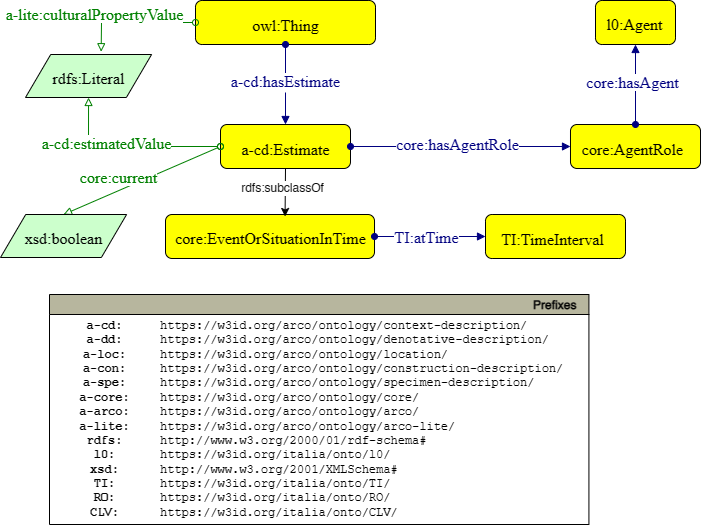

The diagram above was exported from draw.io. Its source (the exported page's mxGraphModel, read from the mxfile embedded in the PNG):
<mxGraphModel dx="1434" dy="796" grid="1" gridSize="10" guides="1" tooltips="1" connect="1" arrows="1" fold="1" page="1" pageScale="1" pageWidth="827" pageHeight="1169" math="0" shadow="0">
  <root>
    <mxCell id="0" />
    <mxCell id="1" parent="0" />
    <mxCell id="LFTUFBHOQa2y3hkMxYhy-1" style="graphMlID=n4;shape=rect;rounded=1;arcsize=30;fillColor=#ffff00;strokeColor=#000000;strokeWidth=1.0" parent="1" vertex="1">
      <mxGeometry x="290.00000000000006" y="126" width="180" height="44" as="geometry" />
    </mxCell>
    <mxCell id="LFTUFBHOQa2y3hkMxYhy-2" value="owl:Thing" style="text;html=1;spacing=0;align=center;fontFamily=dialog;fontSize=16;fontStyle=0;fontColor=#000000" parent="LFTUFBHOQa2y3hkMxYhy-1" vertex="1">
      <mxGeometry x="40.76216795543804" y="10.578125" width="98.47566408912378" height="22.84375" as="geometry" />
    </mxCell>
    <mxCell id="LFTUFBHOQa2y3hkMxYhy-3" value="v" style="graphMlID=e0;rounded=0;endArrow=block;strokeColor=#000080;strokeWidth=1.0;startArrow=oval;startFill=1;endFill=1;exitX=0.5;exitY=1;exitDx=0;exitDy=0;entryX=0.553;entryY=-0.018;entryDx=0;entryDy=0;entryPerimeter=0;" parent="1" source="LFTUFBHOQa2y3hkMxYhy-1" target="LFTUFBHOQa2y3hkMxYhy-5" edge="1">
      <mxGeometry relative="1" as="geometry">
        <mxPoint x="526.0900000000001" y="164" as="sourcePoint" />
        <mxPoint x="380" y="210" as="targetPoint" />
      </mxGeometry>
    </mxCell>
    <mxCell id="LFTUFBHOQa2y3hkMxYhy-4" value="&lt;span style=&quot;background-color: rgb(255 , 255 , 255)&quot;&gt;a-cd:hasEstimate&lt;/span&gt;" style="text;html=1;spacing=0;align=center;fontFamily=dialog;fontSize=16;fontStyle=0;fontColor=#000080" parent="LFTUFBHOQa2y3hkMxYhy-3" vertex="1">
      <mxGeometry width="116.953125" height="22.84375" relative="1" as="geometry">
        <mxPoint x="-58.474824833182936" y="-17.001775716145985" as="offset" />
      </mxGeometry>
    </mxCell>
    <mxCell id="LFTUFBHOQa2y3hkMxYhy-5" style="graphMlID=n4;shape=rect;rounded=1;arcsize=30;fillColor=#ffff00;strokeColor=#000000;strokeWidth=1.0" parent="1" vertex="1">
      <mxGeometry x="306.09000000000003" y="250" width="130" height="44" as="geometry" />
    </mxCell>
    <mxCell id="LFTUFBHOQa2y3hkMxYhy-6" value="a-cd:Estimate" style="text;html=1;spacing=0;align=center;fontFamily=dialog;fontSize=16;fontStyle=0;fontColor=#000000" parent="LFTUFBHOQa2y3hkMxYhy-5" vertex="1">
      <mxGeometry x="29.439343523371917" y="10.578125" width="71.12131295325607" height="22.84375" as="geometry" />
    </mxCell>
    <mxCell id="LFTUFBHOQa2y3hkMxYhy-7" style="graphMlID=n4;shape=rect;rounded=1;arcsize=30;fillColor=#ffff00;strokeColor=#000000;strokeWidth=1.0" parent="1" vertex="1">
      <mxGeometry x="219" y="340" width="209.02" height="44" as="geometry" />
    </mxCell>
    <mxCell id="LFTUFBHOQa2y3hkMxYhy-8" value="&lt;span style=&quot;background-color: rgb(255, 153, 153);&quot;&gt;core:EventOrSituationInTime&lt;/span&gt;" style="text;html=1;spacing=0;align=center;fontFamily=dialog;fontSize=16;fontStyle=0;fontColor=#000000" parent="LFTUFBHOQa2y3hkMxYhy-7" vertex="1">
      <mxGeometry x="48.08031897558235" y="9.578125" width="114.35212948838142" height="22.84375" as="geometry" />
    </mxCell>
    <mxCell id="LFTUFBHOQa2y3hkMxYhy-11" value="" style="graphMlID=e2;rounded=0;endArrow=block;strokeColor=#008000;strokeWidth=1.0;startArrow=oval;startFill=0;endFill=0;exitX=0;exitY=0.5;exitDx=0;exitDy=0;entryX=0.5;entryY=1;entryDx=0;entryDy=0;" parent="1" source="LFTUFBHOQa2y3hkMxYhy-5" target="LFTUFBHOQa2y3hkMxYhy-13" edge="1">
      <mxGeometry relative="1" as="geometry">
        <mxPoint x="340.49" y="264" as="sourcePoint" />
        <mxPoint x="340" y="370" as="targetPoint" />
        <Array as="points">
          <mxPoint x="183" y="272" />
        </Array>
      </mxGeometry>
    </mxCell>
    <mxCell id="LFTUFBHOQa2y3hkMxYhy-12" value="&lt;span style=&quot;background-color: rgb(255 , 255 , 255)&quot;&gt;a-cd:estimatedValue&lt;br&gt;&lt;/span&gt;" style="text;html=1;spacing=0;align=center;fontFamily=dialog;fontSize=16;fontStyle=0;fontColor=#008000" parent="LFTUFBHOQa2y3hkMxYhy-11" vertex="1">
      <mxGeometry width="102.8203125" height="22.84375" relative="1" as="geometry">
        <mxPoint x="-74" y="-17" as="offset" />
      </mxGeometry>
    </mxCell>
    <mxCell id="LFTUFBHOQa2y3hkMxYhy-13" style="graphMlID=n6;shape=parallelogram;fillColor=#ccffcc;strokeColor=#000000;strokeWidth=1.0" parent="1" vertex="1">
      <mxGeometry x="120.00251589464136" y="180" width="126.0949682107173" height="43" as="geometry" />
    </mxCell>
    <mxCell id="LFTUFBHOQa2y3hkMxYhy-14" value="rdfs:Literal" style="text;html=1;spacing=0;align=center;fontFamily=dialog;fontSize=16;fontStyle=0;fontColor=#000000" parent="LFTUFBHOQa2y3hkMxYhy-13" vertex="1">
      <mxGeometry x="26.56310910535865" y="10.078125" width="72.96875" height="22.84375" as="geometry" />
    </mxCell>
    <mxCell id="LFTUFBHOQa2y3hkMxYhy-15" style="graphMlID=n4;shape=rect;rounded=1;arcsize=30;fillColor=#ffff00;strokeColor=#000000;strokeWidth=1.0" parent="1" vertex="1">
      <mxGeometry x="519" y="340" width="140" height="44" as="geometry" />
    </mxCell>
    <mxCell id="LFTUFBHOQa2y3hkMxYhy-16" value="TI:TimeInterval" style="text;html=1;spacing=0;align=center;fontFamily=dialog;fontSize=16;fontStyle=0;fontColor=#000000" parent="LFTUFBHOQa2y3hkMxYhy-15" vertex="1">
      <mxGeometry x="28.854868704341825" y="10.578125" width="76.59218318042961" height="22.84375" as="geometry" />
    </mxCell>
    <mxCell id="LFTUFBHOQa2y3hkMxYhy-17" value="" style="graphMlID=e0;rounded=0;endArrow=block;strokeColor=#000080;strokeWidth=1.0;startArrow=oval;startFill=1;endFill=1;entryX=0;entryY=0.5;entryDx=0;entryDy=0;exitX=1;exitY=0.5;exitDx=0;exitDy=0;" parent="1" source="LFTUFBHOQa2y3hkMxYhy-7" target="LFTUFBHOQa2y3hkMxYhy-15" edge="1">
      <mxGeometry relative="1" as="geometry">
        <mxPoint x="519" y="362" as="sourcePoint" />
        <mxPoint x="845.04" y="110" as="targetPoint" />
      </mxGeometry>
    </mxCell>
    <mxCell id="LFTUFBHOQa2y3hkMxYhy-18" value="&lt;span style=&quot;background-color: rgb(255 , 255 , 255)&quot;&gt;TI:atTime&lt;/span&gt;" style="text;html=1;spacing=0;align=center;fontFamily=dialog;fontSize=16;fontStyle=0;fontColor=#000080" parent="LFTUFBHOQa2y3hkMxYhy-17" vertex="1">
      <mxGeometry width="70" height="22.84" relative="1" as="geometry">
        <mxPoint x="-38" y="-12" as="offset" />
      </mxGeometry>
    </mxCell>
    <mxCell id="LFTUFBHOQa2y3hkMxYhy-19" value="" style="graphMlID=e2;rounded=0;endArrow=block;strokeColor=#008000;strokeWidth=1.0;startArrow=oval;startFill=0;endFill=0;exitX=0;exitY=0.5;exitDx=0;exitDy=0;entryX=0.6;entryY=-0.065;entryDx=0;entryDy=0;entryPerimeter=0;" parent="1" source="LFTUFBHOQa2y3hkMxYhy-1" target="LFTUFBHOQa2y3hkMxYhy-13" edge="1">
      <mxGeometry relative="1" as="geometry">
        <mxPoint x="316.09000000000003" y="252" as="sourcePoint" />
        <mxPoint x="170" y="110" as="targetPoint" />
        <Array as="points">
          <mxPoint x="196" y="148" />
        </Array>
      </mxGeometry>
    </mxCell>
    <mxCell id="LFTUFBHOQa2y3hkMxYhy-20" value="&lt;span style=&quot;background-color: rgb(230 , 208 , 222)&quot;&gt;a-lite:culturalPropertyValue&lt;/span&gt;" style="text;html=1;spacing=0;align=center;fontFamily=dialog;fontSize=16;fontStyle=0;fontColor=#008000" parent="LFTUFBHOQa2y3hkMxYhy-19" vertex="1">
      <mxGeometry width="102.8203125" height="22.84375" relative="1" as="geometry">
        <mxPoint x="-90" y="-22" as="offset" />
      </mxGeometry>
    </mxCell>
    <mxCell id="iv2jfeukTtbh8tyVzxaP-7" value="" style="endArrow=classic;html=1;textDirection=ltr;rounded=0;exitX=0.25;exitY=1;exitDx=0;exitDy=0;entryX=0.572;entryY=0.045;entryDx=0;entryDy=0;entryPerimeter=0;" parent="1" source="LFTUFBHOQa2y3hkMxYhy-5" target="LFTUFBHOQa2y3hkMxYhy-7" edge="1">
      <mxGeometry width="50" height="50" relative="1" as="geometry">
        <mxPoint x="230" y="610" as="sourcePoint" />
        <mxPoint x="377.95000000000005" y="610" as="targetPoint" />
      </mxGeometry>
    </mxCell>
    <mxCell id="iv2jfeukTtbh8tyVzxaP-8" value="rdfs:subclassOf" style="text;html=1;align=center;verticalAlign=middle;resizable=0;points=[];labelBackgroundColor=#ffffff;rotation=0;" parent="iv2jfeukTtbh8tyVzxaP-7" connectable="0" vertex="1">
      <mxGeometry x="-0.2211" relative="1" as="geometry">
        <mxPoint x="-3" y="1" as="offset" />
      </mxGeometry>
    </mxCell>
    <mxCell id="QwsVVHUR02nrq4xSEt-6-2" style="graphMlID=n4;shape=rect;rounded=1;arcsize=30;fillColor=#ffff00;strokeColor=#000000;strokeWidth=1.0" parent="1" vertex="1">
      <mxGeometry x="607" y="250" width="130" height="44" as="geometry" />
    </mxCell>
    <mxCell id="QwsVVHUR02nrq4xSEt-6-3" value="core:AgentRole" style="text;html=1;spacing=0;align=center;fontFamily=dialog;fontSize=16;fontStyle=0;fontColor=#000000" parent="QwsVVHUR02nrq4xSEt-6-2" vertex="1">
      <mxGeometry x="26.793806654031695" y="10.578125" width="71.12131295325607" height="22.84375" as="geometry" />
    </mxCell>
    <mxCell id="QwsVVHUR02nrq4xSEt-6-4" value="" style="graphMlID=e0;rounded=0;endArrow=block;strokeColor=#000080;strokeWidth=1.0;startArrow=oval;startFill=1;endFill=1;entryX=0;entryY=0.5;entryDx=0;entryDy=0;exitX=1;exitY=0.5;exitDx=0;exitDy=0;" parent="1" target="QwsVVHUR02nrq4xSEt-6-2" edge="1">
      <mxGeometry relative="1" as="geometry">
        <mxPoint x="436.09" y="272" as="sourcePoint" />
        <mxPoint x="853.1099999999999" y="20" as="targetPoint" />
      </mxGeometry>
    </mxCell>
    <mxCell id="QwsVVHUR02nrq4xSEt-6-5" value="&lt;span style=&quot;background-color: rgb(255 , 255 , 255)&quot;&gt;core:hasAgentRole&lt;/span&gt;" style="text;html=1;spacing=0;align=center;fontFamily=dialog;fontSize=16;fontStyle=0;fontColor=#000080" parent="QwsVVHUR02nrq4xSEt-6-4" vertex="1">
      <mxGeometry width="70" height="22.84" relative="1" as="geometry">
        <mxPoint x="-38" y="-16" as="offset" />
      </mxGeometry>
    </mxCell>
    <mxCell id="jQWN8085Zja-kaekfj2K-2" style="graphMlID=n4;shape=rect;rounded=1;arcsize=30;fillColor=#ffff00;strokeColor=#000000;strokeWidth=1.0" parent="1" vertex="1">
      <mxGeometry x="632" y="126" width="80" height="44" as="geometry" />
    </mxCell>
    <mxCell id="jQWN8085Zja-kaekfj2K-3" value="l0:Agent" style="text;html=1;spacing=0;align=center;fontFamily=dialog;fontSize=16;fontStyle=0;fontColor=#000000" parent="jQWN8085Zja-kaekfj2K-2" vertex="1">
      <mxGeometry x="17.48849640248104" y="9.578125" width="43.76696181738834" height="22.84375" as="geometry" />
    </mxCell>
    <mxCell id="jQWN8085Zja-kaekfj2K-4" value="" style="graphMlID=e0;rounded=0;endArrow=block;strokeColor=#000080;strokeWidth=1.0;startArrow=oval;startFill=1;endFill=1;entryX=0.5;entryY=1;entryDx=0;entryDy=0;exitX=0.5;exitY=0;exitDx=0;exitDy=0;" parent="1" source="QwsVVHUR02nrq4xSEt-6-2" target="jQWN8085Zja-kaekfj2K-2" edge="1">
      <mxGeometry relative="1" as="geometry">
        <mxPoint x="446.0899999999999" y="192" as="sourcePoint" />
        <mxPoint x="863.1099999999999" y="-60" as="targetPoint" />
      </mxGeometry>
    </mxCell>
    <mxCell id="jQWN8085Zja-kaekfj2K-5" value="&lt;span style=&quot;background-color: rgb(255 , 255 , 255)&quot;&gt;core:hasAgent&lt;/span&gt;" style="text;html=1;spacing=0;align=center;fontFamily=dialog;fontSize=16;fontStyle=0;fontColor=#000080" parent="jQWN8085Zja-kaekfj2K-4" vertex="1">
      <mxGeometry width="70" height="22.84" relative="1" as="geometry">
        <mxPoint x="-38" y="-16" as="offset" />
      </mxGeometry>
    </mxCell>
  </root>
</mxGraphModel>